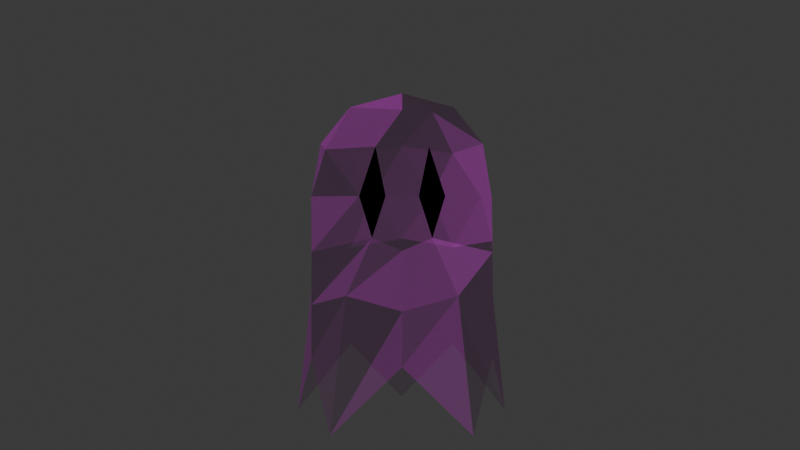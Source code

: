# Source: GJ2BadGuy.blend  (saved by Blender 4.2.66; exported with 4.5.12 LTS)
import bpy
from mathutils import Matrix  # noqa: F401  (used for matrix-valued properties, if any)

bpy.ops.wm.read_factory_settings(use_empty=True)
scene = bpy.context.scene
scene.name = 'Scene'

# ---- collections
col_collection = bpy.data.collections.new('Collection'); scene.collection.children.link(col_collection)

# ---- images (referenced by path relative to the original .blend; pixels are not part of the script)
import os
ASSET_DIR = os.environ.get("B2B_ASSET_DIR", "")  # directory of the original .blend (textures are referenced by path, not embedded)
HERE = os.path.dirname(os.path.abspath(__file__))  # packed textures are extracted next to this script under _unpacked/

def load_image(name, relpath, width, height, colorspace="sRGB"):
    """Load a texture the original file referenced (path relative to the .blend, or extracted next to this script)."""
    p = next((c for c in (os.path.join(HERE, relpath), os.path.join(ASSET_DIR, relpath)) if relpath and os.path.exists(c)), "")
    if p:
        img = bpy.data.images.load(p, check_existing=True)
        img.name = name
    else:  # same state as the original file: an image datablock whose file is absent (Cycles renders it pink)
        img = bpy.data.images.new(name, width, height)
        img.source = "FILE"
        img.filepath = "//" + (relpath or name)
    img.colorspace_settings.name = colorspace
    return img
img_fabricplainnaturalsheer009_col_2k = load_image('FabricPlainNaturalSheer009_COL_2K', 'FabricPlainNaturalSheer009_COL_2K.jpg', 1024, 1024, 'sRGB')
img_fabricplainnaturalsheer009_disp_2k = load_image('FabricPlainNaturalSheer009_DISP_2K', 'FabricPlainNaturalSheer009_DISP_2K.png', 1024, 1024, 'Non-Color')
img_fabricplainnaturalsheer009_gloss_2k = load_image('FabricPlainNaturalSheer009_GLOSS_2K', 'FabricPlainNaturalSheer009_GLOSS_2K.jpg', 1024, 1024, 'Non-Color')
img_fabricplainnaturalsheer009_mask_2k = load_image('FabricPlainNaturalSheer009_MASK_2K', 'FabricPlainNaturalSheer009_MASK_2K.tif', 1024, 1024, 'Non-Color')
img_fabricplainnaturalsheer009_nrm_2k = load_image('FabricPlainNaturalSheer009_NRM_2K', 'FabricPlainNaturalSheer009_NRM_2K.png', 1024, 1024, 'Non-Color')
img_fabricplainnaturalsheer009_refl_2k = load_image('FabricPlainNaturalSheer009_REFL_2K', 'FabricPlainNaturalSheer009_REFL_2K.jpg', 1024, 1024, 'sRGB')

# ---- materials (node trees are filled in below, after node groups)
mat_eyes = bpy.data.materials.new('eyes')
mat_fabricplainnaturalsheer009_2k = bpy.data.materials.new('FabricPlainNaturalSheer009_2K')

# ---- node groups
ng_simple_uv_mapping = bpy.data.node_groups.new('.simple_uv_mapping', 'ShaderNodeTree')
_s = ng_simple_uv_mapping.interface.new_socket(name='UV', in_out='OUTPUT', socket_type='NodeSocketVector')
_s = ng_simple_uv_mapping.interface.new_socket(name='UV', in_out='INPUT', socket_type='NodeSocketVector')
_s = ng_simple_uv_mapping.interface.new_socket(name='Scale', in_out='INPUT', socket_type='NodeSocketFloat')
_s = ng_simple_uv_mapping.interface.new_socket(name='Rotation', in_out='INPUT', socket_type='NodeSocketFloat')
_s = ng_simple_uv_mapping.interface.new_socket(name='Translate X', in_out='INPUT', socket_type='NodeSocketFloat')
_s = ng_simple_uv_mapping.interface.new_socket(name='Translate Y', in_out='INPUT', socket_type='NodeSocketFloat')
_s = ng_simple_uv_mapping.interface.new_socket(name='Aspect Ratio', in_out='INPUT', socket_type='NodeSocketFloat')
_N = ng_simple_uv_mapping.nodes; _L = ng_simple_uv_mapping.links
n0 = _N.new('NodeGroupInput'); n0.name = 'Group Input'; n0.location = (0, 0)
n1 = _N.new('NodeGroupOutput'); n1.name = 'Group Output'; n1.location = (1250, 0)
n2 = _N.new('ShaderNodeVectorMath'); n2.name = 'Scale (Multiply)'; n2.location = (250, 0)
n2.label = 'Scale (Multiply)'
n2.operation = 'MULTIPLY'
n3 = _N.new('ShaderNodeCombineXYZ'); n3.name = 'Aspect Ratio Factor'; n3.location = (250, -350)
n3.label = 'Aspect Ratio Factor'
n3.inputs[0].default_value = 1.0
n3.inputs[2].default_value = 1.0
n4 = _N.new('ShaderNodeVectorMath'); n4.name = 'Aspect Ration (Multiply)'; n4.location = (500, 0)
n4.label = 'Aspect Ration (Multiply)'
n4.operation = 'MULTIPLY'
n5 = _N.new('ShaderNodeCombineXYZ'); n5.name = 'Translation Offset'; n5.location = (500, -350)
n5.label = 'Translation Offset'
n6 = _N.new('ShaderNodeVectorMath'); n6.name = 'Translation (Add)'; n6.location = (750, 0)
n6.label = 'Translation (Add)'
n7 = _N.new('ShaderNodeMath'); n7.name = 'Math'; n7.location = (750, -350)
n7.operation = 'RADIANS'
n8 = _N.new('ShaderNodeVectorRotate'); n8.name = 'Vector Rotate'; n8.location = (1000, 0)
_L.new(n0.outputs[0], n2.inputs[0])
_L.new(n0.outputs[1], n2.inputs[1])
_L.new(n0.outputs[5], n3.inputs[1])
_L.new(n0.outputs[3], n5.inputs[0])
_L.new(n0.outputs[4], n5.inputs[1])
_L.new(n0.outputs[2], n7.inputs[0])
_L.new(n2.outputs[0], n4.inputs[0])
_L.new(n3.outputs[0], n4.inputs[1])
_L.new(n4.outputs[0], n6.inputs[0])
_L.new(n5.outputs[0], n6.inputs[1])
_L.new(n6.outputs[0], n8.inputs[0])
_L.new(n7.outputs[0], n8.inputs[3])
_L.new(n8.outputs[0], n1.inputs[0])
n1.is_active_output = True

# ---- material node trees
mat_eyes.use_nodes = True; mat_eyes.node_tree.nodes.clear()
_N = mat_eyes.node_tree.nodes; _L = mat_eyes.node_tree.links
n0 = _N.new('ShaderNodeBsdfPrincipled'); n0.name = 'Principled BSDF'; n0.location = (10, 300)
n0.inputs[0].default_value = (0.0, 0.0, 0.0, 1.0)
n0.inputs[2].default_value = 1.0
n0.inputs[3].default_value = 1.0
n1 = _N.new('ShaderNodeOutputMaterial'); n1.name = 'Material Output'; n1.location = (300, 300)
_L.new(n0.outputs[0], n1.inputs[0])
n1.is_active_output = True
mat_fabricplainnaturalsheer009_2k.use_nodes = True; mat_fabricplainnaturalsheer009_2k.node_tree.nodes.clear()
_N = mat_fabricplainnaturalsheer009_2k.node_tree.nodes; _L = mat_fabricplainnaturalsheer009_2k.node_tree.links
n0 = _N.new('ShaderNodeBsdfPrincipled'); n0.name = 'Principled BSDF'; n0.location = (-50, 300)
n0.distribution = 'GGX'
n0.subsurface_method = 'RANDOM_WALK_SKIN'
n1 = _N.new('ShaderNodeOutputMaterial'); n1.name = 'Material Output'; n1.location = (300, 300)
n2 = _N.new('NodeFrame'); n2.name = 'Textures'; n2.location = (-680, 340)
n2.label = 'Textures'
n2.width = 300
n3 = _N.new('ShaderNodeTexImage'); n3.name = 'COL'; n3.location = (30, -40)
n3.label = 'COL'
n3.image = img_fabricplainnaturalsheer009_col_2k
n4 = _N.new('ShaderNodeTexImage'); n4.name = 'DISP'; n4.location = (30, -1790)
n4.label = 'DISP'
n4.image = img_fabricplainnaturalsheer009_disp_2k
n4.interpolation = 'Cubic'
n5 = _N.new('ShaderNodeTexImage'); n5.name = 'GLOSS'; n5.location = (30, -740)
n5.label = 'GLOSS'
n5.image = img_fabricplainnaturalsheer009_gloss_2k
n6 = _N.new('ShaderNodeTexImage'); n6.name = 'MASK'; n6.location = (30, -1090)
n6.label = 'MASK'
n6.image = img_fabricplainnaturalsheer009_mask_2k
n7 = _N.new('ShaderNodeTexImage'); n7.name = 'NRM'; n7.location = (30, -1440)
n7.label = 'NRM'
n7.image = img_fabricplainnaturalsheer009_nrm_2k
n8 = _N.new('ShaderNodeTexImage'); n8.name = 'REFL'; n8.location = (30, -390)
n8.label = 'REFL'
n8.image = img_fabricplainnaturalsheer009_refl_2k
n9 = _N.new('ShaderNodeDisplacement'); n9.name = 'Displacement'; n9.location = (-300, -1450)
n9.inputs[2].default_value = 0.05
n10 = _N.new('ShaderNodeNormalMap'); n10.name = 'Normal Map'; n10.location = (-300, -1100)
n11 = _N.new('ShaderNodeInvert'); n11.name = 'Invert Gloss'; n11.location = (-300, -400)
n11.label = 'Invert Gloss'
n12 = _N.new('NodeFrame'); n12.name = 'Texture Projection/Mapping'; n12.location = (-1280, 340)
n12.label = 'Texture Projection/Mapping'
n12.width = 560
n13 = _N.new('ShaderNodeTexCoord'); n13.name = 'Texture Coordinate'; n13.location = (30, -40)
n14 = _N.new('ShaderNodeGroup'); n14.name = '.simple_uv_mapping'; n14.location = (280, -40)
n14.label = '.simple_uv_mapping'
n14.width = 250
n14.node_tree = ng_simple_uv_mapping
n14.inputs[1].default_value = 1.0
n14.inputs[2].default_value = 0.0
n14.inputs[3].default_value = 0.0
n14.inputs[4].default_value = 0.0
n14.inputs[5].default_value = 1.0
n3.parent = n2
n4.parent = n2
n5.parent = n2
n6.parent = n2
n7.parent = n2
n8.parent = n2
n13.parent = n12
n14.parent = n12
_L.new(n0.outputs[0], n1.inputs[0])
_L.new(n3.outputs[0], n0.inputs[0])
_L.new(n4.outputs[0], n9.inputs[0])
_L.new(n8.outputs[0], n0.inputs[1])
_L.new(n7.outputs[0], n10.inputs[1])
_L.new(n10.outputs[0], n0.inputs[5])
_L.new(n6.outputs[0], n0.inputs[4])
_L.new(n5.outputs[0], n11.inputs[1])
_L.new(n11.outputs[0], n0.inputs[2])
_L.new(n13.outputs[2], n14.inputs[0])
_L.new(n14.outputs[0], n3.inputs[0])
_L.new(n14.outputs[0], n4.inputs[0])
_L.new(n14.outputs[0], n5.inputs[0])
_L.new(n14.outputs[0], n6.inputs[0])
_L.new(n14.outputs[0], n7.inputs[0])
_L.new(n14.outputs[0], n8.inputs[0])
n1.is_active_output = True

# ---- world
world_world = bpy.data.worlds.new('World'); scene.world = world_world
world_world.use_nodes = True; world_world.node_tree.nodes.clear()
_N = world_world.node_tree.nodes; _L = world_world.node_tree.links
n0 = _N.new('ShaderNodeOutputWorld'); n0.name = 'World Output'; n0.location = (300, 300)
n1 = _N.new('ShaderNodeBackground'); n1.name = 'Background'; n1.location = (10, 300)
n1.inputs[0].default_value = (0.05088, 0.05088, 0.05088, 1.0)
_L.new(n1.outputs[0], n0.inputs[0])
n0.is_active_output = True
world_world.color = (0.05088, 0.05088, 0.05088)
world_world.sun_shadow_jitter_overblur = 0.0

# ---- cameras
cam_camera = bpy.data.cameras.new('Camera')
cam_camera.clip_end = 100.0
cam_camera.ortho_scale = 7.314

# ---- meshes
me_circle = bpy.data.meshes.new('Circle')
me_circle.from_pydata([(-0.01969, 0.9869, 2.07e-09), (-0.7268, 0.694, 2.07e-09), (-1.02, -0.01313, 2.07e-09), (-0.7268, -0.7202, 2.07e-09), (-0.01969, -1.013, 2.07e-09), (0.6874, -0.7202, 2.07e-09), (0.9803, -0.01313, 2.07e-09), (0.6874, 0.694, 2.07e-09), (-0.7268, 0.694, 2.07e-09), (-0.01969, 0.9869, 2.07e-09), (-1.02, -0.01313, 2.07e-09), (-0.7268, -0.7202, 2.07e-09), (-0.01969, -1.013, 2.07e-09), (0.6874, -0.7202, 2.07e-09), (0.9803, -0.01313, 2.07e-09), (0.6874, 0.694, 2.07e-09)], [(8, 9), (10, 1), (11, 2), (12, 3), (13, 4), (14, 5), (15, 6), (0, 7)], [])
_uv = me_circle.uv_layers.new(name='UVMap')
_uv.uv.foreach_set('vector', [])
me_circle.update()
me_icosphere = bpy.data.meshes.new('Icosphere')
me_icosphere.from_pydata([(0.7648, -0.2723, -0.3759), (-0.2939, -0.9045, -0.4447), (-0.9511, -3.775e-10, -0.4447), (-0.2939, 0.8987, -0.4447), (0.7648, 0.2723, -0.3759), (0.2807, -0.726, 0.444), (-0.7236, -0.5257, 0.4472), (-0.7236, 0.5257, 0.4472), (0.2807, 0.7137, 0.444), (0.731, 0.0, 0.4346), (0.0, 0.0, 1.0), (0.2808, -0.8579, -0.5267), (0.8096, -3.453e-10, -0.4889), (-0.7318, -0.5317, -0.5282), (-0.7318, 0.5317, -0.5282), (0.2808, 0.8579, -0.5267), (0.7426, -0.1505, 0.002998), (0.7426, 0.1505, 0.002998), (1.112e-05, -0.8832, 3.005e-07), (0.6248, -0.3941, 0.002998), (-0.9511, -0.309, 0.0), (-0.5878, -0.809, 0.0), (-0.5878, 0.809, 0.0), (-0.9511, 0.309, 0.0), (0.6248, 0.3941, 0.002998), (1.112e-05, 0.8709, 3.005e-07), (0.7022, -0.2436, 0.4509), (-0.2629, -0.809, 0.5257), (-0.8506, 0.0, 0.5257), (-0.2629, 0.8044, 0.5257), (0.7022, 0.2436, 0.4509), (0.1625, -0.5, 0.8506), (0.5257, 0.0, 0.7989), (-0.4253, -0.309, 0.8507), (-0.4253, 0.309, 0.8507), (0.1625, 0.4946, 0.8506), (0.7648, -0.2723, -0.3759), (-0.2939, -0.9045, -0.4447), (-0.9511, -3.775e-10, -0.4447), (-0.2939, 0.8987, -0.4447), (0.7648, 0.2723, -0.3759), (0.2808, -0.8579, -0.5267), (0.8096, -3.453e-10, -0.4889), (-0.7318, -0.5317, -0.5282), (-0.7318, 0.5317, -0.5282), (0.2808, 0.8579, -0.5267), (0.769, -0.5083, -0.901), (-0.2939, -0.9045, -0.9447), (-0.9511, -3.775e-10, -0.9447), (-0.2939, 0.9045, -0.9447), (0.769, 0.5083, -0.901), (0.2795, -0.8602, -1.028), (0.9045, -3.775e-10, -1.028), (-0.7318, -0.5317, -1.028), (-0.7318, 0.5317, -1.028), (0.2795, 0.8602, -1.028), (0.6472, -0.6639, -2.2), (-0.6068, -1.071, -2.2), (-1.382, -0.004666, -2.2), (-0.6068, 1.062, -2.2), (0.6472, 0.6546, -2.2), (0.2795, -0.8602, -1.528), (0.9045, -3.775e-10, -1.528), (-0.7318, -0.5317, -1.528), (-0.7318, 0.5317, -1.528), (0.2795, 0.8602, -1.528)], [], [(0, 12, 16), (1, 11, 18), (2, 13, 20), (3, 14, 22), (4, 15, 24), (0, 16, 19), (1, 18, 21), (2, 20, 23), (3, 22, 25), (4, 24, 17), (5, 26, 31), (6, 27, 33), (7, 28, 34), (8, 29, 35), (9, 30, 32), (32, 35, 10), (32, 30, 35), (30, 8, 35), (35, 34, 10), (35, 29, 34), (29, 7, 34), (34, 33, 10), (34, 28, 33), (28, 6, 33), (33, 31, 10), (33, 27, 31), (27, 5, 31), (31, 32, 10), (31, 26, 32), (26, 9, 32), (17, 30, 9), (17, 24, 30), (24, 8, 30), (25, 29, 8), (25, 22, 29), (22, 7, 29), (23, 28, 7), (23, 20, 28), (20, 6, 28), (21, 27, 6), (21, 18, 27), (18, 5, 27), (19, 26, 5), (19, 16, 26), (16, 9, 26), (24, 25, 8), (24, 15, 25), (15, 3, 25), (22, 23, 7), (22, 14, 23), (14, 2, 23), (20, 21, 6), (20, 13, 21), (13, 1, 21), (18, 19, 5), (18, 11, 19), (11, 0, 19), (16, 17, 9), (16, 12, 17), (12, 4, 17), (4, 12, 42, 40), (14, 3, 39, 44), (1, 13, 43, 37), (11, 1, 37, 41), (15, 4, 40, 45), (2, 14, 44, 38), (12, 0, 36, 42), (0, 11, 41, 36), (3, 15, 45, 39), (13, 2, 38, 43), (36, 41, 51, 46), (43, 38, 48, 53), (39, 45, 55, 49), (40, 42, 52, 50), (44, 39, 49, 54), (41, 37, 47, 51), (37, 43, 53, 47), (45, 40, 50, 55), (42, 36, 46, 52), (38, 44, 54, 48), (53, 48, 58, 63), (49, 55, 65, 59), (50, 52, 62, 60), (54, 49, 59, 64), (51, 47, 57, 61), (47, 53, 63, 57), (55, 50, 60, 65), (52, 46, 56, 62), (48, 54, 64, 58), (46, 51, 61, 56)])
me_icosphere.polygons.foreach_set('material_index', [1, 1, 1, 1, 1, 0, 1, 1, 1, 0, 1, 1, 1, 1, 1, 1, 1, 1, 1, 1, 1, 1, 1, 1, 1, 1, 1, 1, 1, 1, 1, 0, 1, 1, 1, 1, 1, 1, 1, 1, 1, 1, 1, 0, 1, 1, 1, 1, 1, 1, 1, 1, 1, 1, 1, 1, 1, 1, 1, 1, 1, 1, 1, 1, 1, 1, 1, 1, 1, 1, 2, 2, 2, 2, 2, 2, 2, 2, 2, 2, 2, 2, 2, 2, 2, 2, 2, 2, 2, 2])
_uv = me_icosphere.uv_layers.new(name='UVMap')
_uv.uv.foreach_set('vector', [0.2727, 0.1575, 0.3636, 0.1575, 0.3182, 0.2362, 0.09091, 0.1575, 0.1818, 0.1575, 0.1364, 0.2362, 0.8182, 0.1575, 0.9091, 0.1575, 0.8636, 0.2362, 0.6364, 0.1575, 0.7273, 0.1575, 0.6818, 0.2362, 0.4545, 0.1575, 0.5455, 0.1575, 0.5, 0.2362, 0.2727, 0.1575, 0.3182, 0.2362, 0.2273, 0.2362, 0.09091, 0.1575, 0.1364, 0.2362, 0.04546, 0.2362, 0.8182, 0.1575, 0.8636, 0.2362, 0.7727, 0.2362, 0.6364, 0.1575, 0.6818, 0.2362, 0.5909, 0.2362, 0.4545, 0.1575, 0.5, 0.2362, 0.4091, 0.2362, 0.1818, 0.3149, 0.2727, 0.3149, 0.2273, 0.3937, 0.0, 0.3149, 0.09091, 0.3149, 0.04546, 0.3937, 0.7273, 0.3149, 0.8182, 0.3149, 0.7727, 0.3937, 0.5455, 0.3149, 0.6364, 0.3149, 0.5909, 0.3937, 0.3636, 0.3149, 0.4545, 0.3149, 0.4091, 0.3937, 0.4091, 0.3937, 0.5, 0.3937, 0.4545, 0.4724, 0.4091, 0.3937, 0.4545, 0.3149, 0.5, 0.3937, 0.4545, 0.3149, 0.5455, 0.3149, 0.5, 0.3937, 0.5909, 0.3937, 0.6818, 0.3937, 0.6364, 0.4724, 0.5909, 0.3937, 0.6364, 0.3149, 0.6818, 0.3937, 0.6364, 0.3149, 0.7273, 0.3149, 0.6818, 0.3937, 0.7727, 0.3937, 0.8636, 0.3937, 0.8182, 0.4724, 0.7727, 0.3937, 0.8182, 0.3149, 0.8636, 0.3937, 0.8182, 0.3149, 0.9091, 0.3149, 0.8636, 0.3937, 0.04546, 0.3937, 0.1364, 0.3937, 0.09091, 0.4724, 0.04546, 0.3937, 0.09091, 0.3149, 0.1364, 0.3937, 0.09091, 0.3149, 0.1818, 0.3149, 0.1364, 0.3937, 0.2273, 0.3937, 0.3182, 0.3937, 0.2727, 0.4724, 0.2273, 0.3937, 0.2727, 0.3149, 0.3182, 0.3937, 0.2727, 0.3149, 0.3636, 0.3149, 0.3182, 0.3937, 0.4091, 0.2362, 0.4545, 0.3149, 0.3636, 0.3149, 0.4091, 0.2362, 0.5, 0.2362, 0.4545, 0.3149, 0.5, 0.2362, 0.5455, 0.3149, 0.4545, 0.3149, 0.5909, 0.2362, 0.6364, 0.3149, 0.5455, 0.3149, 0.5909, 0.2362, 0.6818, 0.2362, 0.6364, 0.3149, 0.6818, 0.2362, 0.7273, 0.3149, 0.6364, 0.3149, 0.7727, 0.2362, 0.8182, 0.3149, 0.7273, 0.3149, 0.7727, 0.2362, 0.8636, 0.2362, 0.8182, 0.3149, 0.8636, 0.2362, 0.9091, 0.3149, 0.8182, 0.3149, 0.04546, 0.2362, 0.09091, 0.3149, 0.0, 0.3149, 0.04546, 0.2362, 0.1364, 0.2362, 0.09091, 0.3149, 0.1364, 0.2362, 0.1818, 0.3149, 0.09091, 0.3149, 0.2273, 0.2362, 0.2727, 0.3149, 0.1818, 0.3149, 0.2273, 0.2362, 0.3182, 0.2362, 0.2727, 0.3149, 0.3182, 0.2362, 0.3636, 0.3149, 0.2727, 0.3149, 0.5, 0.2362, 0.5909, 0.2362, 0.5455, 0.3149, 0.5, 0.2362, 0.5455, 0.1575, 0.5909, 0.2362, 0.5455, 0.1575, 0.6364, 0.1575, 0.5909, 0.2362, 0.6818, 0.2362, 0.7727, 0.2362, 0.7273, 0.3149, 0.6818, 0.2362, 0.7273, 0.1575, 0.7727, 0.2362, 0.7273, 0.1575, 0.8182, 0.1575, 0.7727, 0.2362, 0.8636, 0.2362, 0.9545, 0.2362, 0.9091, 0.3149, 0.8636, 0.2362, 0.9091, 0.1575, 0.9545, 0.2362, 0.9091, 0.1575, 1.0, 0.1575, 0.9545, 0.2362, 0.1364, 0.2362, 0.2273, 0.2362, 0.1818, 0.3149, 0.1364, 0.2362, 0.1818, 0.1575, 0.2273, 0.2362, 0.1818, 0.1575, 0.2727, 0.1575, 0.2273, 0.2362, 0.3182, 0.2362, 0.4091, 0.2362, 0.3636, 0.3149, 0.3182, 0.2362, 0.3636, 0.1575, 0.4091, 0.2362, 0.3636, 0.1575, 0.4545, 0.1575, 0.4091, 0.2362, 0.6512, 0.5337, 0.6678, 0.5018, 0.6678, 0.5018, 0.6512, 0.5337, 0.7273, 0.1575, 0.6364, 0.1575, 0.6364, 0.1575, 0.7273, 0.1575, 1.0, 0.1575, 0.9091, 0.1575, 0.9091, 0.1575, 1.0, 0.1575, 0.1818, 0.1575, 0.09091, 0.1575, 0.09091, 0.1575, 0.1818, 0.1575, 0.6025, 0.6006, 0.6512, 0.5337, 0.6512, 0.5337, 0.6025, 0.6006, 0.8182, 0.1575, 0.7273, 0.1575, 0.7273, 0.1575, 0.8182, 0.1575, 0.6678, 0.5018, 0.6499, 0.47, 0.6499, 0.47, 0.6678, 0.5018, 0.6499, 0.47, 0.6018, 0.3993, 0.6018, 0.3993, 0.6499, 0.47, 0.6364, 0.1575, 0.5455, 0.1575, 0.5455, 0.1575, 0.6364, 0.1575, 0.9091, 0.1575, 0.8182, 0.1575, 0.8182, 0.1575, 0.9091, 0.1575, 0.6499, 0.47, 0.6018, 0.3993, 0.6333, 0.3257, 0.7088, 0.4134, 0.4808, 0.4343, 0.4588, 0.4927, 0.3706, 0.4927, 0.4148, 0.3789, 0.5387, 0.5945, 0.6025, 0.6006, 0.6319, 0.6752, 0.5143, 0.677, 0.6512, 0.5337, 0.6678, 0.5018, 0.7515, 0.5017, 0.7087, 0.5893, 0.479, 0.5618, 0.5387, 0.5945, 0.5143, 0.677, 0.4107, 0.6141, 0.6018, 0.3993, 0.5369, 0.4023, 0.5164, 0.3207, 0.6333, 0.3257, 0.5369, 0.4023, 0.4808, 0.4343, 0.4148, 0.3789, 0.5164, 0.3207, 0.6025, 0.6006, 0.6512, 0.5337, 0.7087, 0.5893, 0.6319, 0.6752, 0.6678, 0.5018, 0.6499, 0.47, 0.7088, 0.4134, 0.7515, 0.5017, 0.4588, 0.4927, 0.479, 0.5618, 0.4107, 0.6141, 0.3706, 0.4927, 0.4148, 0.3789, 0.3706, 0.4927, 9.826e-05, 0.4842, 0.3056, 0.283, 0.5143, 0.677, 0.6319, 0.6752, 0.6943, 0.8138, 0.3379, 0.9999, 0.7087, 0.5893, 0.7515, 0.5017, 0.9008, 0.5023, 0.965, 0.8409, 0.4107, 0.6141, 0.5143, 0.677, 0.3379, 0.9999, 0.295, 0.7081, 0.6333, 0.3257, 0.5164, 0.3207, 0.3569, 9.826e-05, 0.6977, 0.1909, 0.5164, 0.3207, 0.4148, 0.3789, 0.3056, 0.283, 0.3569, 9.826e-05, 0.6319, 0.6752, 0.7087, 0.5893, 0.965, 0.8409, 0.6943, 0.8138, 0.7515, 0.5017, 0.7088, 0.4134, 0.965, 0.1641, 0.9008, 0.5023, 0.3706, 0.4927, 0.4107, 0.6141, 0.295, 0.7081, 9.826e-05, 0.4842, 0.7088, 0.4134, 0.6333, 0.3257, 0.6977, 0.1909, 0.965, 0.1641])
me_icosphere.materials.append(mat_eyes)
me_icosphere.materials.append(mat_fabricplainnaturalsheer009_2k)
me_icosphere.materials.append(mat_fabricplainnaturalsheer009_2k)
me_icosphere.update()
arm_armature = bpy.data.armatures.new('Armature')  # bones are not reproduced

# ---- objects
ob_camera = bpy.data.objects.new('Camera', cam_camera)
ob_circle = bpy.data.objects.new('Circle', me_circle)
ob_icosphere = bpy.data.objects.new('Icosphere', me_icosphere)
ob_armature = bpy.data.objects.new('Armature', arm_armature)

# ---- transforms, parenting, visibility, modifiers, constraints
ob_camera.location = (10.8, -0.01804, -0.009501)
ob_camera.rotation_euler = (1.546, -0.0002998, 1.571)
ob_camera.lock_rotations_4d = False
ob_camera.empty_display_type = 'ARROWS'
ob_camera.color = (0.0, 0.0, 0.0, 0.0)
ob_camera.display_type = 'WIRE'
ob_camera.lineart.crease_threshold = 0.0
ob_circle.location = (1.584, 0.01846, 1.122)
ob_circle.rotation_euler = (-1.344e-07, 1.571, 0.0)
ob_icosphere.parent = ob_armature
ob_icosphere.matrix_parent_inverse = Matrix(((1.36, -0.0, -0.0, -0.8305), (-0.0, 1.36, 0.0, 0.8182), (-0.0, -0.0, 1.36, 2.868), (-0.0, 0.0, -0.0, 1.0)))
ob_icosphere.location = (0.0, 0.0, 0.0)
_vg = ob_icosphere.vertex_groups.new(name='Bone')
for _i, _w in zip([0, 1, 2, 3, 4, 5, 6, 7, 8, 9, 10, 11, 12, 13, 14, 15, 16, 17, 18, 19, 20, 21, 22, 23, 24, 25, 26, 27, 28, 29, 30, 31, 32, 33, 34, 35, 36, 37, 38, 39, 40, 41, 42, 43, 44, 45, 46, 47, 48, 49, 50, 51, 52, 53, 54, 55, 61, 62, 63, 64, 65], [1.0, 1.0, 1.0, 1.0, 1.0, 1.0, 1.0, 1.0, 1.0, 1.0, 1.0, 1.0, 1.0, 1.0, 1.0, 1.0, 1.0, 1.0, 1.0, 1.0, 1.0, 1.0, 1.0, 1.0, 1.0, 1.0, 1.0, 1.0, 1.0, 1.0, 1.0, 1.0, 1.0, 1.0, 1.0, 1.0, 0.8789, 0.839, 0.8327, 0.8411, 0.8788, 0.8265, 0.8574, 0.8136, 0.812, 0.8304, 0.7947, 0.7628, 0.7536, 0.7646, 0.8012, 0.7119, 0.718, 0.6925, 0.6863, 0.7094, 0.2683, 0.2847, 0.2484, 0.2274, 0.2694]): _vg.add([_i], _w, 'REPLACE')
_vg = ob_icosphere.vertex_groups.new(name='Bone.001')
for _i, _w in zip([38, 39, 43, 44, 45, 48, 49, 53, 54, 55, 59, 64, 65], [0.06777, 0.07272, 0.005706, 0.1173, 0.02088, 0.1088, 0.1066, 0.01152, 0.2247, 0.05444, 0.9879, 0.6679, 0.08634]): _vg.add([_i], _w, 'REPLACE')
_vg = ob_icosphere.vertex_groups.new(name='Bone.002')
for _i, _w in zip([38, 44, 48, 54, 58, 63, 64], [0.01676, 0.001508, 0.05796, 0.03883, 0.979, 0.1673, 0.08654]): _vg.add([_i], _w, 'REPLACE')
_vg = ob_icosphere.vertex_groups.new(name='Bone.003')
for _i, _w in zip([37, 38, 41, 43, 47, 48, 51, 53, 57, 61, 63], [0.08121, 0.05315, 0.0169, 0.121, 0.1349, 0.06759, 0.02389, 0.238, 0.9932, 0.1698, 0.5636]): _vg.add([_i], _w, 'REPLACE')
_vg = ob_icosphere.vertex_groups.new(name='Bone.004')
for _i, _w in zip([36, 37, 40, 41, 42, 45, 46, 47, 50, 51, 52, 56, 61, 62], [0.08304, 0.05578, 0.0626, 0.1262, 0.09255, 0.0005608, 0.1546, 0.07107, 0.0948, 0.2372, 0.197, 0.9936, 0.5556, 0.5631]): _vg.add([_i], _w, 'REPLACE')
_vg = ob_icosphere.vertex_groups.new(name='Bone.005')
for _i, _w in zip([39, 40, 42, 44, 45, 46, 47, 49, 50, 51, 52, 54, 55, 56, 57, 58, 59, 60, 61, 62, 63, 64, 65], [0.06351, 0.04183, 0.0266, 0.001043, 0.1041, 0.001038, 0.03759, 0.1052, 0.08528, 0.09362, 0.07316, 0.004582, 0.2084, 1.0, 0.3155, 0.5425, 0.3914, 0.9985, 0.3061, 0.701, 0.6581, 0.225, 0.6338]): _vg.add([_i], _w, 'REPLACE')
_m = ob_icosphere.modifiers.new('Armature', 'ARMATURE')
_m.object = ob_armature
ob_armature.location = (0.6108, -0.6018, -2.109)
ob_armature.scale = (0.7354, 0.7354, 0.7354)

# ---- collection membership
col_collection.objects.link(ob_camera)
col_collection.objects.link(ob_circle)
col_collection.objects.link(ob_icosphere)
col_collection.objects.link(ob_armature)

# ---- scene / render settings (as saved in the file)
scene.camera = ob_camera
scene.frame_start = 20; scene.frame_end = 140; scene.frame_set(90)
scene.render.engine = 'BLENDER_EEVEE_NEXT'
bpy.context.view_layer.update()

# ---- added for rendering (the .blend has no usable light): sun
light_auto_sun = bpy.data.lights.new('AutoSun', 'SUN')
light_auto_sun.energy = 3.0
light_auto_sun.angle = 0.0523599
ob_auto_sun = bpy.data.objects.new('AutoSun', light_auto_sun)
scene.collection.objects.link(ob_auto_sun)
ob_auto_sun.rotation_euler = (0.872665, 0.174533, 0.523599)
bpy.context.view_layer.update()
